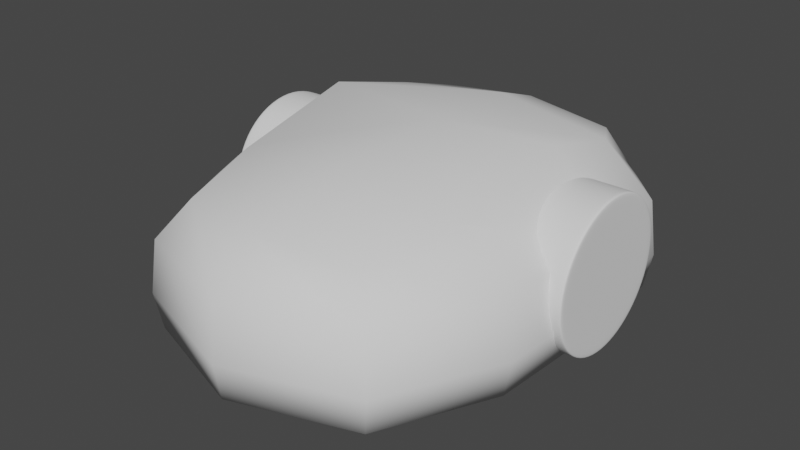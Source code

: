 # Source: roboter1.blend  (saved by Blender 2.93.21; exported with 4.5.12 LTS)
import bpy
from mathutils import Matrix  # noqa: F401  (used for matrix-valued properties, if any)

bpy.ops.wm.read_factory_settings(use_empty=True)
scene = bpy.context.scene
scene.name = 'Scene'

# ---- collections
col_collection = bpy.data.collections.new('Collection'); scene.collection.children.link(col_collection)

# ---- world
world_world = bpy.data.worlds.new('World'); scene.world = world_world
world_world.use_nodes = True; world_world.node_tree.nodes.clear()
_N = world_world.node_tree.nodes; _L = world_world.node_tree.links
n0 = _N.new('ShaderNodeOutputWorld'); n0.name = 'World Output'; n0.location = (300, 300)
n1 = _N.new('ShaderNodeBackground'); n1.name = 'Background'; n1.location = (10, 300)
n1.inputs[0].default_value = (0.05088, 0.05088, 0.05088, 1.0)
_L.new(n1.outputs[0], n0.inputs[0])
n0.is_active_output = True
world_world.color = (0.05088, 0.05088, 0.05088)
world_world.use_sun_shadow = False
world_world.sun_shadow_jitter_overblur = 0.0

# ---- meshes
me_cylinder = bpy.data.meshes.new('Cylinder')
me_cylinder.from_pydata([(-4.302e-09, 0.9371, -1.0), (0.0, 1.0, 1.0), (0.3586, 0.8657, -1.0), (0.3827, 0.9239, 1.0), (0.6626, 0.6626, -1.0), (0.7071, 0.7071, 1.0), (0.8657, 0.3586, -1.0), (0.9239, 0.3827, 1.0), (0.9371, -4.658e-08, -1.0), (1.0, -4.371e-08, 1.0), (0.8657, -0.3586, -1.0), (0.9239, -0.3827, 1.0), (0.6626, -0.6626, -1.0), (0.7071, -0.7071, 1.0), (0.3586, -0.8657, -1.0), (0.3827, -0.9239, 1.0), (-8.312e-08, -0.9371, -1.0), (-8.742e-08, -1.0, 1.0), (-0.3586, -0.8657, -1.0), (-0.3827, -0.9239, 1.0), (-0.6626, -0.6626, -1.0), (-0.7071, -0.7071, 1.0), (-0.8657, -0.3586, -1.0), (-0.9239, -0.3827, 1.0), (-0.9371, 7.623e-09, -1.0), (-1.0, 1.192e-08, 1.0), (-0.8657, 0.3586, -1.0), (-0.9239, 0.3827, 1.0), (-0.6626, 0.6626, -1.0), (-0.7071, 0.7071, 1.0), (-0.3586, 0.8657, -1.0), (-0.3827, 0.9239, 1.0), (0.0, 1.0, -0.9011), (0.3827, 0.9239, -0.9011), (0.7071, 0.7071, -0.9011), (0.9239, 0.3827, -0.9011), (1.0, -4.371e-08, -0.9011), (0.9239, -0.3827, -0.9011), (0.7071, -0.7071, -0.9011), (0.3827, -0.9239, -0.9011), (-8.742e-08, -1.0, -0.9011), (-0.3827, -0.9239, -0.9011), (-0.7071, -0.7071, -0.9011), (-0.9239, -0.3827, -0.9011), (-1.0, 1.192e-08, -0.9011), (-0.9239, 0.3827, -0.9011), (-0.7071, 0.7071, -0.9011), (-0.3827, 0.9239, -0.9011), (0.0, 1.0, 0.8956), (0.3827, 0.9239, 0.8956), (0.7071, 0.7071, 0.8956), (0.9239, 0.3827, 0.8956), (1.0, -4.371e-08, 0.8956), (0.9239, -0.3827, 0.8956), (0.7071, -0.7071, 0.8956), (0.3827, -0.9239, 0.8956), (-8.742e-08, -1.0, 0.8956), (-0.3827, -0.9239, 0.8956), (-0.7071, -0.7071, 0.8956), (-0.9239, -0.3827, 0.8956), (-1.0, 1.192e-08, 0.8956), (-0.9239, 0.3827, 0.8956), (-0.7071, 0.7071, 0.8956), (-0.3827, 0.9239, 0.8956), (0.0, 1.0, -1.0), (0.3827, 0.9239, -1.0), (0.7071, 0.7071, -1.0), (0.9239, 0.3827, -1.0), (1.0, -4.371e-08, -1.0), (0.9239, -0.3827, -1.0), (0.7071, -0.7071, -1.0), (0.3827, -0.9239, -1.0), (-8.742e-08, -1.0, -1.0), (-0.3827, -0.9239, -1.0), (-0.7071, -0.7071, -1.0), (-0.9239, -0.3827, -1.0), (-1.0, 1.192e-08, -1.0), (-0.9239, 0.3827, -1.0), (-0.7071, 0.7071, -1.0), (-0.3827, 0.9239, -1.0)], [], [(48, 1, 3, 49), (49, 3, 5, 50), (50, 5, 7, 51), (51, 7, 9, 52), (52, 9, 11, 53), (53, 11, 13, 54), (54, 13, 15, 55), (55, 15, 17, 56), (56, 17, 19, 57), (57, 19, 21, 58), (58, 21, 23, 59), (59, 23, 25, 60), (60, 25, 27, 61), (61, 27, 29, 62), (3, 1, 31, 29, 27, 25, 23, 21, 19, 17, 15, 13, 11, 9, 7, 5), (62, 29, 31, 63), (63, 31, 1, 48), (0, 2, 4, 6, 8, 10, 12, 14, 16, 18, 20, 22, 24, 26, 28, 30), (79, 47, 32, 64), (78, 46, 47, 79), (77, 45, 46, 78), (76, 44, 45, 77), (75, 43, 44, 76), (74, 42, 43, 75), (73, 41, 42, 74), (72, 40, 41, 73), (71, 39, 40, 72), (70, 38, 39, 71), (69, 37, 38, 70), (68, 36, 37, 69), (67, 35, 36, 68), (66, 34, 35, 67), (65, 33, 34, 66), (64, 32, 33, 65), (47, 63, 48, 32), (46, 62, 63, 47), (45, 61, 62, 46), (44, 60, 61, 45), (43, 59, 60, 44), (42, 58, 59, 43), (41, 57, 58, 42), (40, 56, 57, 41), (39, 55, 56, 40), (38, 54, 55, 39), (37, 53, 54, 38), (36, 52, 53, 37), (35, 51, 52, 36), (34, 50, 51, 35), (33, 49, 50, 34), (32, 48, 49, 33), (2, 0, 64, 65), (4, 2, 65, 66), (6, 4, 66, 67), (8, 6, 67, 68), (10, 8, 68, 69), (12, 10, 69, 70), (14, 12, 70, 71), (16, 14, 71, 72), (18, 16, 72, 73), (20, 18, 73, 74), (22, 20, 74, 75), (24, 22, 75, 76), (26, 24, 76, 77), (28, 26, 77, 78), (30, 28, 78, 79), (0, 30, 79, 64)])
me_cylinder.polygons.foreach_set('use_smooth', [True] * 66)
_uv = me_cylinder.uv_layers.new(name='UVMap')
_uv.uv.foreach_set('vector', [1.0, 0.9739, 1.0, 1.0, 0.9375, 1.0, 0.9375, 0.9739, 0.9375, 0.9739, 0.9375, 1.0, 0.875, 1.0, 0.875, 0.9739, 0.875, 0.9739, 0.875, 1.0, 0.8125, 1.0, 0.8125, 0.9739, 0.8125, 0.9739, 0.8125, 1.0, 0.75, 1.0, 0.75, 0.9739, 0.75, 0.9739, 0.75, 1.0, 0.6875, 1.0, 0.6875, 0.9739, 0.6875, 0.9739, 0.6875, 1.0, 0.625, 1.0, 0.625, 0.9739, 0.625, 0.9739, 0.625, 1.0, 0.5625, 1.0, 0.5625, 0.9739, 0.5625, 0.9739, 0.5625, 1.0, 0.5, 1.0, 0.5, 0.9739, 0.5, 0.9739, 0.5, 1.0, 0.4375, 1.0, 0.4375, 0.9739, 0.4375, 0.9739, 0.4375, 1.0, 0.375, 1.0, 0.375, 0.9739, 0.375, 0.9739, 0.375, 1.0, 0.3125, 1.0, 0.3125, 0.9739, 0.3125, 0.9739, 0.3125, 1.0, 0.25, 1.0, 0.25, 0.9739, 0.25, 0.9739, 0.25, 1.0, 0.1875, 1.0, 0.1875, 0.9739, 0.1875, 0.9739, 0.1875, 1.0, 0.125, 1.0, 0.125, 0.9739, 0.3418, 0.4717, 0.25, 0.49, 0.1582, 0.4717, 0.08029, 0.4197, 0.02827, 0.3418, 0.01, 0.25, 0.02827, 0.1582, 0.08029, 0.08029, 0.1582, 0.02827, 0.25, 0.01, 0.3418, 0.02827, 0.4197, 0.08029, 0.4717, 0.1582, 0.49, 0.25, 0.4717, 0.3418, 0.4197, 0.4197, 0.125, 0.9739, 0.125, 1.0, 0.0625, 1.0, 0.0625, 0.9739, 0.0625, 0.9739, 0.0625, 1.0, 0.0, 1.0, 0.0, 0.9739, 0.75, 0.4749, 0.8361, 0.4578, 0.909, 0.409, 0.9578, 0.3361, 0.9749, 0.25, 0.9578, 0.1639, 0.909, 0.09097, 0.8361, 0.04222, 0.75, 0.0251, 0.6639, 0.04222, 0.591, 0.09097, 0.5422, 0.1639, 0.5251, 0.25, 0.5422, 0.3361, 0.591, 0.409, 0.6639, 0.4578, 0.0625, 0.5, 0.0625, 0.5247, 0.0, 0.5247, 0.0, 0.5, 0.125, 0.5, 0.125, 0.5247, 0.0625, 0.5247, 0.0625, 0.5, 0.1875, 0.5, 0.1875, 0.5247, 0.125, 0.5247, 0.125, 0.5, 0.25, 0.5, 0.25, 0.5247, 0.1875, 0.5247, 0.1875, 0.5, 0.3125, 0.5, 0.3125, 0.5247, 0.25, 0.5247, 0.25, 0.5, 0.375, 0.5, 0.375, 0.5247, 0.3125, 0.5247, 0.3125, 0.5, 0.4375, 0.5, 0.4375, 0.5247, 0.375, 0.5247, 0.375, 0.5, 0.5, 0.5, 0.5, 0.5247, 0.4375, 0.5247, 0.4375, 0.5, 0.5625, 0.5, 0.5625, 0.5247, 0.5, 0.5247, 0.5, 0.5, 0.625, 0.5, 0.625, 0.5247, 0.5625, 0.5247, 0.5625, 0.5, 0.6875, 0.5, 0.6875, 0.5247, 0.625, 0.5247, 0.625, 0.5, 0.75, 0.5, 0.75, 0.5247, 0.6875, 0.5247, 0.6875, 0.5, 0.8125, 0.5, 0.8125, 0.5247, 0.75, 0.5247, 0.75, 0.5, 0.875, 0.5, 0.875, 0.5247, 0.8125, 0.5247, 0.8125, 0.5, 0.9375, 0.5, 0.9375, 0.5247, 0.875, 0.5247, 0.875, 0.5, 1.0, 0.5, 1.0, 0.5247, 0.9375, 0.5247, 0.9375, 0.5, 0.0625, 0.5247, 0.0625, 0.9739, 0.0, 0.9739, 0.0, 0.5247, 0.125, 0.5247, 0.125, 0.9739, 0.0625, 0.9739, 0.0625, 0.5247, 0.1875, 0.5247, 0.1875, 0.9739, 0.125, 0.9739, 0.125, 0.5247, 0.25, 0.5247, 0.25, 0.9739, 0.1875, 0.9739, 0.1875, 0.5247, 0.3125, 0.5247, 0.3125, 0.9739, 0.25, 0.9739, 0.25, 0.5247, 0.375, 0.5247, 0.375, 0.9739, 0.3125, 0.9739, 0.3125, 0.5247, 0.4375, 0.5247, 0.4375, 0.9739, 0.375, 0.9739, 0.375, 0.5247, 0.5, 0.5247, 0.5, 0.9739, 0.4375, 0.9739, 0.4375, 0.5247, 0.5625, 0.5247, 0.5625, 0.9739, 0.5, 0.9739, 0.5, 0.5247, 0.625, 0.5247, 0.625, 0.9739, 0.5625, 0.9739, 0.5625, 0.5247, 0.6875, 0.5247, 0.6875, 0.9739, 0.625, 0.9739, 0.625, 0.5247, 0.75, 0.5247, 0.75, 0.9739, 0.6875, 0.9739, 0.6875, 0.5247, 0.8125, 0.5247, 0.8125, 0.9739, 0.75, 0.9739, 0.75, 0.5247, 0.875, 0.5247, 0.875, 0.9739, 0.8125, 0.9739, 0.8125, 0.5247, 0.9375, 0.5247, 0.9375, 0.9739, 0.875, 0.9739, 0.875, 0.5247, 1.0, 0.5247, 1.0, 0.9739, 0.9375, 0.9739, 0.9375, 0.5247, 0.8361, 0.4578, 0.75, 0.4749, 0.75, 0.49, 0.8418, 0.4717, 0.909, 0.409, 0.8361, 0.4578, 0.8418, 0.4717, 0.9197, 0.4197, 0.9578, 0.3361, 0.909, 0.409, 0.9197, 0.4197, 0.9717, 0.3418, 0.9749, 0.25, 0.9578, 0.3361, 0.9717, 0.3418, 0.99, 0.25, 0.9578, 0.1639, 0.9749, 0.25, 0.99, 0.25, 0.9717, 0.1582, 0.909, 0.09097, 0.9578, 0.1639, 0.9717, 0.1582, 0.9197, 0.08029, 0.8361, 0.04222, 0.909, 0.09097, 0.9197, 0.08029, 0.8418, 0.02827, 0.75, 0.0251, 0.8361, 0.04222, 0.8418, 0.02827, 0.75, 0.01, 0.6639, 0.04222, 0.75, 0.0251, 0.75, 0.01, 0.6582, 0.02827, 0.591, 0.09097, 0.6639, 0.04222, 0.6582, 0.02827, 0.5803, 0.08029, 0.5422, 0.1639, 0.591, 0.09097, 0.5803, 0.08029, 0.5283, 0.1582, 0.5251, 0.25, 0.5422, 0.1639, 0.5283, 0.1582, 0.51, 0.25, 0.5422, 0.3361, 0.5251, 0.25, 0.51, 0.25, 0.5283, 0.3418, 0.591, 0.409, 0.5422, 0.3361, 0.5283, 0.3418, 0.5803, 0.4197, 0.6639, 0.4578, 0.591, 0.409, 0.5803, 0.4197, 0.6582, 0.4717, 0.75, 0.4749, 0.6639, 0.4578, 0.6582, 0.4717, 0.75, 0.49])
me_cylinder.use_remesh_fix_poles = True
me_cylinder.use_remesh_preserve_attributes = False
me_cylinder.update()
me_cube = bpy.data.meshes.new('Cube')
me_cube.from_pydata([(-0.4198, -0.6567, -0.8765), (-0.4198, -0.6567, 0.6235), (-0.4198, 0.8433, -0.8765), (-0.4198, 0.8433, 0.6235), (0.4198, -0.6567, -0.8765), (0.4198, -0.6567, 0.6235), (0.4198, 0.8433, -0.8765), (0.4198, 0.8433, 0.6235), (-0.5598, 0.2488, -0.9177), (-0.5598, 0.2488, 1.002), (0.5598, 0.2488, -0.9177), (0.5598, 0.2488, 1.002), (-0.5598, -0.7711, -0.3374), (-0.5598, 0.8955, -0.3374), (0.5598, 0.8955, -0.3374), (0.5598, -0.7711, -0.3374), (0.8397, 0.2488, -0.3374), (-0.8397, 0.2488, -0.3374), (-0.5358, -0.2855, -0.9106), (-0.5358, -0.7515, 0.2204), (-0.5358, 0.6512, 0.7275), (-0.5358, 0.8866, -0.7163), (-3.725e-09, 0.8776, -0.9036), (2.328e-09, 0.8776, 0.706), (0.5358, 0.8866, -0.7163), (0.5358, 0.6512, -0.9106), (0.5358, -0.2855, 0.7275), (0.5358, -0.7515, -0.7163), (1.863e-09, -0.7319, -0.9036), (-2.328e-09, -0.7319, 0.706), (-0.5358, 0.6512, -0.9106), (-0.5358, -0.2855, 0.7275), (0.5358, -0.2855, -0.9106), (0.5358, 0.6512, 0.7275), (-3.725e-09, 0.2488, 0.9372), (0.0, 0.2488, -0.9794), (0.8047, 0.2488, -0.7217), (-0.8047, 0.2488, -0.7217), (-0.5358, -0.7515, -0.7163), (-0.5358, 0.8866, 0.2204), (0.5358, 0.8866, 0.2204), (0.5358, -0.7515, 0.2204), (0.8047, 0.2488, 0.2367), (-0.8047, 0.2488, 0.2367), (-0.8047, -0.3003, -0.3374), (0.8047, 0.658, -0.3374), (9.313e-10, -0.9428, -0.3374), (0.8047, -0.3003, -0.3374), (0.0, 0.9739, -0.3374), (-0.8047, 0.658, -0.3374), (-0.771, 0.6563, 0.2326), (2.328e-09, 0.9618, 0.2285), (0.771, -0.2966, 0.2326), (-2.328e-09, -0.9163, 0.2285), (-7.451e-09, -0.2929, -0.9699), (-1.397e-08, -0.2929, 0.9082), (-7.451e-09, 0.6546, 0.9082), (0.0, 0.6546, -0.9699), (0.771, 0.6563, 0.2326), (-0.771, -0.2966, 0.2326), (-0.771, -0.2966, -0.7203), (0.771, 0.6563, -0.7203), (4.657e-09, -0.9163, -0.719), (0.771, -0.2966, -0.7203), (0.0, 0.9618, -0.719), (-0.771, 0.6563, -0.7203)], [], [(17, 43, 50, 49), (43, 9, 20, 50), (50, 20, 3, 39), (49, 50, 39, 13), (13, 39, 51, 48), (39, 3, 23, 51), (51, 23, 7, 40), (48, 51, 40, 14), (16, 42, 52, 47), (42, 11, 26, 52), (52, 26, 5, 41), (47, 52, 41, 15), (15, 41, 53, 46), (41, 5, 29, 53), (53, 29, 1, 19), (46, 53, 19, 12), (8, 35, 54, 18), (35, 10, 32, 54), (54, 32, 4, 28), (18, 54, 28, 0), (11, 34, 55, 26), (34, 9, 31, 55), (55, 31, 1, 29), (26, 55, 29, 5), (7, 23, 56, 33), (23, 3, 20, 56), (56, 20, 9, 34), (33, 56, 34, 11), (2, 22, 57, 30), (22, 6, 25, 57), (57, 25, 10, 35), (30, 57, 35, 8), (14, 40, 58, 45), (40, 7, 33, 58), (58, 33, 11, 42), (45, 58, 42, 16), (12, 19, 59, 44), (19, 1, 31, 59), (59, 31, 9, 43), (44, 59, 43, 17), (0, 38, 60, 18), (38, 12, 44, 60), (60, 44, 17, 37), (18, 60, 37, 8), (6, 24, 61, 25), (24, 14, 45, 61), (61, 45, 16, 36), (25, 61, 36, 10), (4, 27, 62, 28), (27, 15, 46, 62), (62, 46, 12, 38), (28, 62, 38, 0), (10, 36, 63, 32), (36, 16, 47, 63), (63, 47, 15, 27), (32, 63, 27, 4), (2, 21, 64, 22), (21, 13, 48, 64), (64, 48, 14, 24), (22, 64, 24, 6), (8, 37, 65, 30), (37, 17, 49, 65), (65, 49, 13, 21), (30, 65, 21, 2)])
me_cube.polygons.foreach_set('use_smooth', [True] * 64)
_uv = me_cube.uv_layers.new(name='UVMap')
_uv.uv.foreach_set('vector', [0.4578, 0.1561, 0.5335, 0.1574, 0.5335, 0.2122, 0.4578, 0.2125, 0.5335, 0.1574, 0.625, 0.1717, 0.625, 0.2108, 0.5335, 0.2122, 0.5335, 0.2122, 0.625, 0.2108, 0.625, 0.25, 0.5335, 0.2762, 0.4578, 0.2125, 0.5335, 0.2122, 0.5335, 0.2762, 0.4578, 0.2786, 0.4578, 0.2786, 0.5335, 0.2762, 0.5335, 0.375, 0.4578, 0.375, 0.5335, 0.2762, 0.625, 0.25, 0.625, 0.375, 0.5335, 0.375, 0.5335, 0.375, 0.625, 0.375, 0.625, 0.5, 0.5337, 0.4738, 0.4578, 0.375, 0.5335, 0.375, 0.5337, 0.4738, 0.4578, 0.4714, 0.4578, 0.5939, 0.5348, 0.5939, 0.5346, 0.6675, 0.4578, 0.6677, 0.5348, 0.5939, 0.6353, 0.5939, 0.6344, 0.6664, 0.5346, 0.6675, 0.5346, 0.6675, 0.6344, 0.6664, 0.625, 0.75, 0.5337, 0.762, 0.4578, 0.6677, 0.5346, 0.6675, 0.5337, 0.762, 0.4578, 0.7631, 0.4578, 0.7631, 0.5337, 0.762, 0.5331, 0.8764, 0.4561, 0.8766, 0.5337, 0.762, 0.625, 0.75, 0.625, 0.875, 0.5331, 0.8764, 0.5331, 0.8764, 0.625, 0.875, 0.625, 1.0, 0.5309, 1.0, 0.4561, 0.8766, 0.5331, 0.8764, 0.5309, 1.0, 0.4367, 1.0, 0.125, 0.5783, 0.2461, 0.5926, 0.2467, 0.6658, 0.125, 0.6642, 0.2461, 0.5926, 0.3436, 0.5939, 0.3462, 0.6664, 0.2467, 0.6658, 0.2467, 0.6658, 0.3462, 0.6664, 0.375, 0.75, 0.25, 0.75, 0.125, 0.6642, 0.2467, 0.6658, 0.25, 0.75, 0.125, 0.75, 0.6353, 0.5939, 0.7513, 0.5926, 0.7511, 0.6658, 0.6344, 0.6664, 0.7513, 0.5926, 0.875, 0.5783, 0.875, 0.6642, 0.7511, 0.6658, 0.7511, 0.6658, 0.875, 0.6642, 0.875, 0.75, 0.75, 0.75, 0.6344, 0.6664, 0.7511, 0.6658, 0.75, 0.75, 0.625, 0.75, 0.625, 0.5, 0.75, 0.5, 0.7511, 0.5408, 0.6344, 0.5405, 0.75, 0.5, 0.875, 0.5, 0.875, 0.5392, 0.7511, 0.5408, 0.7511, 0.5408, 0.875, 0.5392, 0.875, 0.5783, 0.7513, 0.5926, 0.6344, 0.5405, 0.7511, 0.5408, 0.7513, 0.5926, 0.6353, 0.5939, 0.125, 0.5, 0.25, 0.5, 0.2467, 0.5408, 0.125, 0.5392, 0.25, 0.5, 0.375, 0.5, 0.3462, 0.5405, 0.2467, 0.5408, 0.2467, 0.5408, 0.3462, 0.5405, 0.3436, 0.5939, 0.2461, 0.5926, 0.125, 0.5392, 0.2467, 0.5408, 0.2461, 0.5926, 0.125, 0.5783, 0.4578, 0.4714, 0.5337, 0.4738, 0.5346, 0.5381, 0.4578, 0.5375, 0.5337, 0.4738, 0.625, 0.5, 0.6344, 0.5405, 0.5346, 0.5381, 0.5346, 0.5381, 0.6344, 0.5405, 0.6353, 0.5939, 0.5348, 0.5939, 0.4578, 0.5375, 0.5346, 0.5381, 0.5348, 0.5939, 0.4578, 0.5939, 0.4367, 0.0, 0.5309, 0.0, 0.5331, 0.08421, 0.4561, 0.08388, 0.5309, 0.0, 0.625, 0.0, 0.625, 0.08583, 0.5331, 0.08421, 0.5331, 0.08421, 0.625, 0.08583, 0.625, 0.1717, 0.5335, 0.1574, 0.4561, 0.08388, 0.5331, 0.08421, 0.5335, 0.1574, 0.4578, 0.1561, 0.375, 0.0, 0.4059, 0.0, 0.4081, 0.08421, 0.375, 0.08583, 0.4059, 0.0, 0.4367, 0.0, 0.4561, 0.08388, 0.4081, 0.08421, 0.4081, 0.08421, 0.4561, 0.08388, 0.4578, 0.1561, 0.4085, 0.1574, 0.375, 0.08583, 0.4081, 0.08421, 0.4085, 0.1574, 0.375, 0.1717, 0.375, 0.5, 0.4079, 0.4738, 0.4052, 0.5381, 0.3462, 0.5405, 0.4079, 0.4738, 0.4578, 0.4714, 0.4578, 0.5375, 0.4052, 0.5381, 0.4052, 0.5381, 0.4578, 0.5375, 0.4578, 0.5939, 0.4046, 0.5939, 0.3462, 0.5405, 0.4052, 0.5381, 0.4046, 0.5939, 0.3436, 0.5939, 0.375, 0.75, 0.4079, 0.762, 0.4081, 0.8764, 0.375, 0.875, 0.4079, 0.762, 0.4578, 0.7631, 0.4561, 0.8766, 0.4081, 0.8764, 0.4081, 0.8764, 0.4561, 0.8766, 0.4367, 1.0, 0.4059, 1.0, 0.375, 0.875, 0.4081, 0.8764, 0.4059, 1.0, 0.375, 1.0, 0.3436, 0.5939, 0.4046, 0.5939, 0.4052, 0.6675, 0.3462, 0.6664, 0.4046, 0.5939, 0.4578, 0.5939, 0.4578, 0.6677, 0.4052, 0.6675, 0.4052, 0.6675, 0.4578, 0.6677, 0.4578, 0.7631, 0.4079, 0.762, 0.3462, 0.6664, 0.4052, 0.6675, 0.4079, 0.762, 0.375, 0.75, 0.375, 0.25, 0.4085, 0.2762, 0.4085, 0.375, 0.375, 0.375, 0.4085, 0.2762, 0.4578, 0.2786, 0.4578, 0.375, 0.4085, 0.375, 0.4085, 0.375, 0.4578, 0.375, 0.4578, 0.4714, 0.4079, 0.4738, 0.375, 0.375, 0.4085, 0.375, 0.4079, 0.4738, 0.375, 0.5, 0.375, 0.1717, 0.4085, 0.1574, 0.4085, 0.2122, 0.375, 0.2108, 0.4085, 0.1574, 0.4578, 0.1561, 0.4578, 0.2125, 0.4085, 0.2122, 0.4085, 0.2122, 0.4578, 0.2125, 0.4578, 0.2786, 0.4085, 0.2762, 0.375, 0.2108, 0.4085, 0.2122, 0.4085, 0.2762, 0.375, 0.25])
me_cube.use_remesh_fix_poles = True
me_cube.use_remesh_preserve_attributes = False
me_cube.update()

# ---- objects
ob_cylinder = bpy.data.objects.new('Cylinder', me_cylinder)
ob_cube = bpy.data.objects.new('Cube', me_cube)

# ---- transforms, parenting, visibility, modifiers, constraints
ob_cylinder.location = (-0.7862, 0.4522, 0.1524)
ob_cylinder.rotation_euler = (-0.0, 1.571, 0.0)
ob_cylinder.scale = (0.3918, 0.3918, 0.1825)
_m = ob_cylinder.modifiers.new('Mirror', 'MIRROR')
_m.mirror_object = ob_cube
_m = ob_cylinder.modifiers.new('Subdivision', 'SUBSURF')
ob_cube.location = (0.0, 0.1816, 0.1786)
ob_cube.scale = (1.135, 1.227, 0.485)

# ---- collection membership
col_collection.objects.link(ob_cylinder)
col_collection.objects.link(ob_cube)

# ---- scene / render settings (as saved in the file)
scene.frame_start = 1; scene.frame_end = 250; scene.frame_set(1)
scene.render.engine = 'BLENDER_EEVEE_NEXT'
scene.cycles.use_denoising = False
scene.cycles.samples = 128
scene.cycles.sampling_pattern = 'TABULATED_SOBOL'
scene.cycles.use_adaptive_sampling = False
scene.cycles.use_light_tree = False
scene.view_settings.view_transform = 'Filmic'
bpy.context.view_layer.update()

# ---- added for rendering (the .blend has no active camera and no usable light): camera, sun
cam_auto = bpy.data.cameras.new('AutoCamera')
cam_auto.lens = 50.0
cam_auto.sensor_width = 36.0
cam_auto.clip_end = 1000.0
ob_auto_camera = bpy.data.objects.new('AutoCamera', cam_auto)
scene.collection.objects.link(ob_auto_camera)
ob_auto_camera.location = (2.95595, -3.34645, 2.5489)
ob_auto_camera.rotation_euler = (1.09748, -7.21219e-08, 0.694738)
scene.camera = ob_auto_camera
light_auto_sun = bpy.data.lights.new('AutoSun', 'SUN')
light_auto_sun.energy = 3.0
light_auto_sun.angle = 0.0523599
ob_auto_sun = bpy.data.objects.new('AutoSun', light_auto_sun)
scene.collection.objects.link(ob_auto_sun)
ob_auto_sun.rotation_euler = (0.872665, 0.174533, 0.523599)
bpy.context.view_layer.update()
